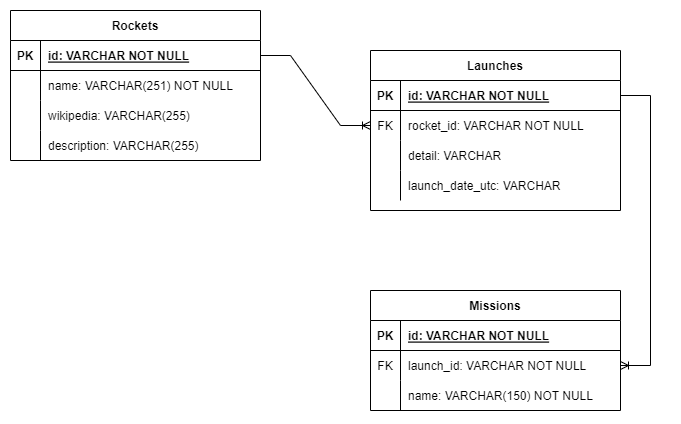

The diagram above was exported from draw.io. Its source (the exported page's mxGraphModel, read from the mxfile embedded in the PNG):
<mxGraphModel dx="1290" dy="587" grid="1" gridSize="10" guides="1" tooltips="1" connect="1" arrows="1" fold="1" page="1" pageScale="1" pageWidth="850" pageHeight="1100" math="0" shadow="0" extFonts="Permanent Marker^https://fonts.googleapis.com/css?family=Permanent+Marker">
  <root>
    <mxCell id="0" />
    <mxCell id="1" parent="0" />
    <mxCell id="C-vyLk0tnHw3VtMMgP7b-2" value="Launches" style="shape=table;startSize=30;container=1;collapsible=1;childLayout=tableLayout;fixedRows=1;rowLines=0;fontStyle=1;align=center;resizeLast=1;" parent="1" vertex="1">
      <mxGeometry x="370" y="50" width="250" height="160" as="geometry" />
    </mxCell>
    <mxCell id="C-vyLk0tnHw3VtMMgP7b-3" value="" style="shape=partialRectangle;collapsible=0;dropTarget=0;pointerEvents=0;fillColor=none;points=[[0,0.5],[1,0.5]];portConstraint=eastwest;top=0;left=0;right=0;bottom=1;" parent="C-vyLk0tnHw3VtMMgP7b-2" vertex="1">
      <mxGeometry y="30" width="250" height="30" as="geometry" />
    </mxCell>
    <mxCell id="C-vyLk0tnHw3VtMMgP7b-4" value="PK" style="shape=partialRectangle;overflow=hidden;connectable=0;fillColor=none;top=0;left=0;bottom=0;right=0;fontStyle=1;" parent="C-vyLk0tnHw3VtMMgP7b-3" vertex="1">
      <mxGeometry width="30" height="30" as="geometry">
        <mxRectangle width="30" height="30" as="alternateBounds" />
      </mxGeometry>
    </mxCell>
    <mxCell id="C-vyLk0tnHw3VtMMgP7b-5" value="id: VARCHAR NOT NULL" style="shape=partialRectangle;overflow=hidden;connectable=0;fillColor=none;top=0;left=0;bottom=0;right=0;align=left;spacingLeft=6;fontStyle=5;" parent="C-vyLk0tnHw3VtMMgP7b-3" vertex="1">
      <mxGeometry x="30" width="220" height="30" as="geometry">
        <mxRectangle width="220" height="30" as="alternateBounds" />
      </mxGeometry>
    </mxCell>
    <mxCell id="C-vyLk0tnHw3VtMMgP7b-6" value="" style="shape=partialRectangle;collapsible=0;dropTarget=0;pointerEvents=0;fillColor=none;points=[[0,0.5],[1,0.5]];portConstraint=eastwest;top=0;left=0;right=0;bottom=0;" parent="C-vyLk0tnHw3VtMMgP7b-2" vertex="1">
      <mxGeometry y="60" width="250" height="30" as="geometry" />
    </mxCell>
    <mxCell id="C-vyLk0tnHw3VtMMgP7b-7" value="FK" style="shape=partialRectangle;overflow=hidden;connectable=0;fillColor=none;top=0;left=0;bottom=0;right=0;" parent="C-vyLk0tnHw3VtMMgP7b-6" vertex="1">
      <mxGeometry width="30" height="30" as="geometry">
        <mxRectangle width="30" height="30" as="alternateBounds" />
      </mxGeometry>
    </mxCell>
    <mxCell id="C-vyLk0tnHw3VtMMgP7b-8" value="rocket_id: VARCHAR NOT NULL" style="shape=partialRectangle;overflow=hidden;connectable=0;fillColor=none;top=0;left=0;bottom=0;right=0;align=left;spacingLeft=6;" parent="C-vyLk0tnHw3VtMMgP7b-6" vertex="1">
      <mxGeometry x="30" width="220" height="30" as="geometry">
        <mxRectangle width="220" height="30" as="alternateBounds" />
      </mxGeometry>
    </mxCell>
    <mxCell id="C-vyLk0tnHw3VtMMgP7b-9" value="" style="shape=partialRectangle;collapsible=0;dropTarget=0;pointerEvents=0;fillColor=none;points=[[0,0.5],[1,0.5]];portConstraint=eastwest;top=0;left=0;right=0;bottom=0;" parent="C-vyLk0tnHw3VtMMgP7b-2" vertex="1">
      <mxGeometry y="90" width="250" height="30" as="geometry" />
    </mxCell>
    <mxCell id="C-vyLk0tnHw3VtMMgP7b-10" value="" style="shape=partialRectangle;overflow=hidden;connectable=0;fillColor=none;top=0;left=0;bottom=0;right=0;" parent="C-vyLk0tnHw3VtMMgP7b-9" vertex="1">
      <mxGeometry width="30" height="30" as="geometry">
        <mxRectangle width="30" height="30" as="alternateBounds" />
      </mxGeometry>
    </mxCell>
    <mxCell id="C-vyLk0tnHw3VtMMgP7b-11" value="detail: VARCHAR" style="shape=partialRectangle;overflow=hidden;connectable=0;fillColor=none;top=0;left=0;bottom=0;right=0;align=left;spacingLeft=6;" parent="C-vyLk0tnHw3VtMMgP7b-9" vertex="1">
      <mxGeometry x="30" width="220" height="30" as="geometry">
        <mxRectangle width="220" height="30" as="alternateBounds" />
      </mxGeometry>
    </mxCell>
    <mxCell id="GxfryicN46B_qSxhm2P2-40" value="" style="shape=partialRectangle;collapsible=0;dropTarget=0;pointerEvents=0;fillColor=none;points=[[0,0.5],[1,0.5]];portConstraint=eastwest;top=0;left=0;right=0;bottom=0;" vertex="1" parent="C-vyLk0tnHw3VtMMgP7b-2">
      <mxGeometry y="120" width="250" height="30" as="geometry" />
    </mxCell>
    <mxCell id="GxfryicN46B_qSxhm2P2-41" value="" style="shape=partialRectangle;overflow=hidden;connectable=0;fillColor=none;top=0;left=0;bottom=0;right=0;" vertex="1" parent="GxfryicN46B_qSxhm2P2-40">
      <mxGeometry width="30" height="30" as="geometry">
        <mxRectangle width="30" height="30" as="alternateBounds" />
      </mxGeometry>
    </mxCell>
    <mxCell id="GxfryicN46B_qSxhm2P2-42" value="launch_date_utc: VARCHAR" style="shape=partialRectangle;overflow=hidden;connectable=0;fillColor=none;top=0;left=0;bottom=0;right=0;align=left;spacingLeft=6;" vertex="1" parent="GxfryicN46B_qSxhm2P2-40">
      <mxGeometry x="30" width="220" height="30" as="geometry">
        <mxRectangle width="220" height="30" as="alternateBounds" />
      </mxGeometry>
    </mxCell>
    <mxCell id="C-vyLk0tnHw3VtMMgP7b-13" value="Missions" style="shape=table;startSize=30;container=1;collapsible=1;childLayout=tableLayout;fixedRows=1;rowLines=0;fontStyle=1;align=center;resizeLast=1;" parent="1" vertex="1">
      <mxGeometry x="370" y="290" width="250" height="120" as="geometry" />
    </mxCell>
    <mxCell id="C-vyLk0tnHw3VtMMgP7b-14" value="" style="shape=partialRectangle;collapsible=0;dropTarget=0;pointerEvents=0;fillColor=none;points=[[0,0.5],[1,0.5]];portConstraint=eastwest;top=0;left=0;right=0;bottom=1;" parent="C-vyLk0tnHw3VtMMgP7b-13" vertex="1">
      <mxGeometry y="30" width="250" height="30" as="geometry" />
    </mxCell>
    <mxCell id="C-vyLk0tnHw3VtMMgP7b-15" value="PK" style="shape=partialRectangle;overflow=hidden;connectable=0;fillColor=none;top=0;left=0;bottom=0;right=0;fontStyle=1;" parent="C-vyLk0tnHw3VtMMgP7b-14" vertex="1">
      <mxGeometry width="30" height="30" as="geometry">
        <mxRectangle width="30" height="30" as="alternateBounds" />
      </mxGeometry>
    </mxCell>
    <mxCell id="C-vyLk0tnHw3VtMMgP7b-16" value="id: VARCHAR NOT NULL " style="shape=partialRectangle;overflow=hidden;connectable=0;fillColor=none;top=0;left=0;bottom=0;right=0;align=left;spacingLeft=6;fontStyle=5;" parent="C-vyLk0tnHw3VtMMgP7b-14" vertex="1">
      <mxGeometry x="30" width="220" height="30" as="geometry">
        <mxRectangle width="220" height="30" as="alternateBounds" />
      </mxGeometry>
    </mxCell>
    <mxCell id="C-vyLk0tnHw3VtMMgP7b-17" value="" style="shape=partialRectangle;collapsible=0;dropTarget=0;pointerEvents=0;fillColor=none;points=[[0,0.5],[1,0.5]];portConstraint=eastwest;top=0;left=0;right=0;bottom=0;" parent="C-vyLk0tnHw3VtMMgP7b-13" vertex="1">
      <mxGeometry y="60" width="250" height="30" as="geometry" />
    </mxCell>
    <mxCell id="C-vyLk0tnHw3VtMMgP7b-18" value="FK" style="shape=partialRectangle;overflow=hidden;connectable=0;fillColor=none;top=0;left=0;bottom=0;right=0;" parent="C-vyLk0tnHw3VtMMgP7b-17" vertex="1">
      <mxGeometry width="30" height="30" as="geometry">
        <mxRectangle width="30" height="30" as="alternateBounds" />
      </mxGeometry>
    </mxCell>
    <mxCell id="C-vyLk0tnHw3VtMMgP7b-19" value="launch_id: VARCHAR NOT NULL" style="shape=partialRectangle;overflow=hidden;connectable=0;fillColor=none;top=0;left=0;bottom=0;right=0;align=left;spacingLeft=6;" parent="C-vyLk0tnHw3VtMMgP7b-17" vertex="1">
      <mxGeometry x="30" width="220" height="30" as="geometry">
        <mxRectangle width="220" height="30" as="alternateBounds" />
      </mxGeometry>
    </mxCell>
    <mxCell id="C-vyLk0tnHw3VtMMgP7b-20" value="" style="shape=partialRectangle;collapsible=0;dropTarget=0;pointerEvents=0;fillColor=none;points=[[0,0.5],[1,0.5]];portConstraint=eastwest;top=0;left=0;right=0;bottom=0;" parent="C-vyLk0tnHw3VtMMgP7b-13" vertex="1">
      <mxGeometry y="90" width="250" height="30" as="geometry" />
    </mxCell>
    <mxCell id="C-vyLk0tnHw3VtMMgP7b-21" value="" style="shape=partialRectangle;overflow=hidden;connectable=0;fillColor=none;top=0;left=0;bottom=0;right=0;" parent="C-vyLk0tnHw3VtMMgP7b-20" vertex="1">
      <mxGeometry width="30" height="30" as="geometry">
        <mxRectangle width="30" height="30" as="alternateBounds" />
      </mxGeometry>
    </mxCell>
    <mxCell id="C-vyLk0tnHw3VtMMgP7b-22" value="name: VARCHAR(150) NOT NULL" style="shape=partialRectangle;overflow=hidden;connectable=0;fillColor=none;top=0;left=0;bottom=0;right=0;align=left;spacingLeft=6;" parent="C-vyLk0tnHw3VtMMgP7b-20" vertex="1">
      <mxGeometry x="30" width="220" height="30" as="geometry">
        <mxRectangle width="220" height="30" as="alternateBounds" />
      </mxGeometry>
    </mxCell>
    <mxCell id="C-vyLk0tnHw3VtMMgP7b-23" value="Rockets" style="shape=table;startSize=30;container=1;collapsible=1;childLayout=tableLayout;fixedRows=1;rowLines=0;fontStyle=1;align=center;resizeLast=1;" parent="1" vertex="1">
      <mxGeometry x="10" y="10" width="250" height="150" as="geometry" />
    </mxCell>
    <mxCell id="C-vyLk0tnHw3VtMMgP7b-24" value="" style="shape=partialRectangle;collapsible=0;dropTarget=0;pointerEvents=0;fillColor=none;points=[[0,0.5],[1,0.5]];portConstraint=eastwest;top=0;left=0;right=0;bottom=1;" parent="C-vyLk0tnHw3VtMMgP7b-23" vertex="1">
      <mxGeometry y="30" width="250" height="30" as="geometry" />
    </mxCell>
    <mxCell id="C-vyLk0tnHw3VtMMgP7b-25" value="PK" style="shape=partialRectangle;overflow=hidden;connectable=0;fillColor=none;top=0;left=0;bottom=0;right=0;fontStyle=1;" parent="C-vyLk0tnHw3VtMMgP7b-24" vertex="1">
      <mxGeometry width="30" height="30" as="geometry">
        <mxRectangle width="30" height="30" as="alternateBounds" />
      </mxGeometry>
    </mxCell>
    <mxCell id="C-vyLk0tnHw3VtMMgP7b-26" value="id: VARCHAR NOT NULL " style="shape=partialRectangle;overflow=hidden;connectable=0;fillColor=none;top=0;left=0;bottom=0;right=0;align=left;spacingLeft=6;fontStyle=5;" parent="C-vyLk0tnHw3VtMMgP7b-24" vertex="1">
      <mxGeometry x="30" width="220" height="30" as="geometry">
        <mxRectangle width="220" height="30" as="alternateBounds" />
      </mxGeometry>
    </mxCell>
    <mxCell id="GxfryicN46B_qSxhm2P2-33" value="" style="shape=partialRectangle;collapsible=0;dropTarget=0;pointerEvents=0;fillColor=none;points=[[0,0.5],[1,0.5]];portConstraint=eastwest;top=0;left=0;right=0;bottom=0;" vertex="1" parent="C-vyLk0tnHw3VtMMgP7b-23">
      <mxGeometry y="60" width="250" height="30" as="geometry" />
    </mxCell>
    <mxCell id="GxfryicN46B_qSxhm2P2-34" value="" style="shape=partialRectangle;overflow=hidden;connectable=0;fillColor=none;top=0;left=0;bottom=0;right=0;" vertex="1" parent="GxfryicN46B_qSxhm2P2-33">
      <mxGeometry width="30" height="30" as="geometry">
        <mxRectangle width="30" height="30" as="alternateBounds" />
      </mxGeometry>
    </mxCell>
    <mxCell id="GxfryicN46B_qSxhm2P2-35" value="name: VARCHAR(251) NOT NULL" style="shape=partialRectangle;overflow=hidden;connectable=0;fillColor=none;top=0;left=0;bottom=0;right=0;align=left;spacingLeft=6;" vertex="1" parent="GxfryicN46B_qSxhm2P2-33">
      <mxGeometry x="30" width="220" height="30" as="geometry">
        <mxRectangle width="220" height="30" as="alternateBounds" />
      </mxGeometry>
    </mxCell>
    <mxCell id="GxfryicN46B_qSxhm2P2-36" value="" style="shape=partialRectangle;collapsible=0;dropTarget=0;pointerEvents=0;fillColor=none;points=[[0,0.5],[1,0.5]];portConstraint=eastwest;top=0;left=0;right=0;bottom=0;" vertex="1" parent="C-vyLk0tnHw3VtMMgP7b-23">
      <mxGeometry y="90" width="250" height="30" as="geometry" />
    </mxCell>
    <mxCell id="GxfryicN46B_qSxhm2P2-37" value="" style="shape=partialRectangle;overflow=hidden;connectable=0;fillColor=none;top=0;left=0;bottom=0;right=0;" vertex="1" parent="GxfryicN46B_qSxhm2P2-36">
      <mxGeometry width="30" height="30" as="geometry">
        <mxRectangle width="30" height="30" as="alternateBounds" />
      </mxGeometry>
    </mxCell>
    <mxCell id="GxfryicN46B_qSxhm2P2-38" value="wikipedia: VARCHAR(255) " style="shape=partialRectangle;overflow=hidden;connectable=0;fillColor=none;top=0;left=0;bottom=0;right=0;align=left;spacingLeft=6;" vertex="1" parent="GxfryicN46B_qSxhm2P2-36">
      <mxGeometry x="30" width="220" height="30" as="geometry">
        <mxRectangle width="220" height="30" as="alternateBounds" />
      </mxGeometry>
    </mxCell>
    <mxCell id="C-vyLk0tnHw3VtMMgP7b-27" value="" style="shape=partialRectangle;collapsible=0;dropTarget=0;pointerEvents=0;fillColor=none;points=[[0,0.5],[1,0.5]];portConstraint=eastwest;top=0;left=0;right=0;bottom=0;" parent="C-vyLk0tnHw3VtMMgP7b-23" vertex="1">
      <mxGeometry y="120" width="250" height="30" as="geometry" />
    </mxCell>
    <mxCell id="C-vyLk0tnHw3VtMMgP7b-28" value="" style="shape=partialRectangle;overflow=hidden;connectable=0;fillColor=none;top=0;left=0;bottom=0;right=0;" parent="C-vyLk0tnHw3VtMMgP7b-27" vertex="1">
      <mxGeometry width="30" height="30" as="geometry">
        <mxRectangle width="30" height="30" as="alternateBounds" />
      </mxGeometry>
    </mxCell>
    <mxCell id="C-vyLk0tnHw3VtMMgP7b-29" value="description: VARCHAR(255) " style="shape=partialRectangle;overflow=hidden;connectable=0;fillColor=none;top=0;left=0;bottom=0;right=0;align=left;spacingLeft=6;" parent="C-vyLk0tnHw3VtMMgP7b-27" vertex="1">
      <mxGeometry x="30" width="220" height="30" as="geometry">
        <mxRectangle width="220" height="30" as="alternateBounds" />
      </mxGeometry>
    </mxCell>
    <mxCell id="GxfryicN46B_qSxhm2P2-39" value="" style="edgeStyle=entityRelationEdgeStyle;fontSize=12;html=1;endArrow=ERoneToMany;rounded=0;exitX=1;exitY=0.5;exitDx=0;exitDy=0;entryX=0;entryY=0.5;entryDx=0;entryDy=0;" edge="1" parent="1" source="C-vyLk0tnHw3VtMMgP7b-24" target="C-vyLk0tnHw3VtMMgP7b-6">
      <mxGeometry width="100" height="100" relative="1" as="geometry">
        <mxPoint x="380" y="350" as="sourcePoint" />
        <mxPoint x="390" y="220" as="targetPoint" />
      </mxGeometry>
    </mxCell>
    <mxCell id="GxfryicN46B_qSxhm2P2-60" value="" style="edgeStyle=entityRelationEdgeStyle;fontSize=12;html=1;endArrow=ERoneToMany;rounded=0;exitX=1;exitY=0.5;exitDx=0;exitDy=0;entryX=1;entryY=0.5;entryDx=0;entryDy=0;" edge="1" parent="1" source="C-vyLk0tnHw3VtMMgP7b-3" target="C-vyLk0tnHw3VtMMgP7b-17">
      <mxGeometry width="100" height="100" relative="1" as="geometry">
        <mxPoint x="270" y="65" as="sourcePoint" />
        <mxPoint x="770" y="480" as="targetPoint" />
      </mxGeometry>
    </mxCell>
  </root>
</mxGraphModel>